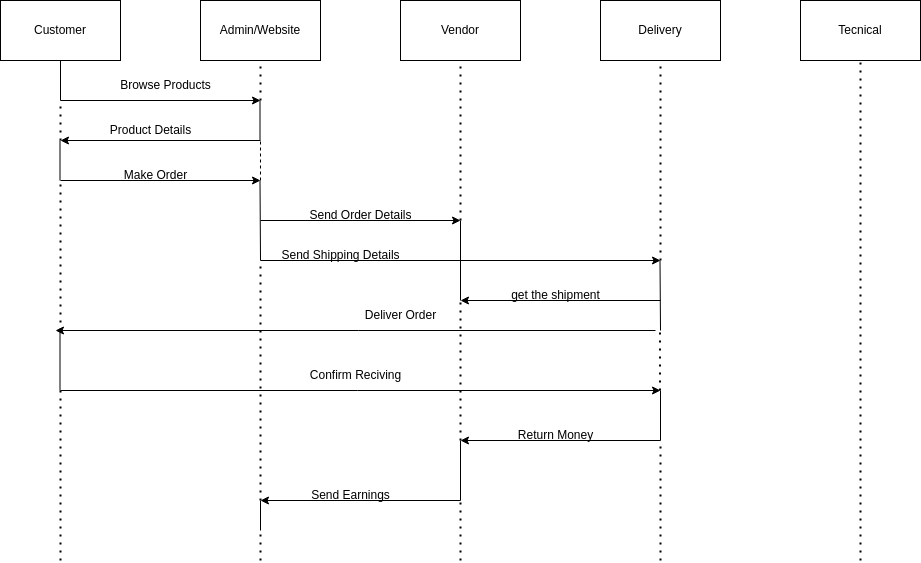

The diagram above was exported from draw.io. Its source (the exported page's mxGraphModel, read from the mxfile embedded in the PNG):
<mxGraphModel dx="880" dy="532" grid="1" gridSize="10" guides="1" tooltips="1" connect="1" arrows="1" fold="1" page="1" pageScale="1" pageWidth="850" pageHeight="1100" math="0" shadow="0">
  <root>
    <mxCell id="0" />
    <mxCell id="1" parent="0" />
    <mxCell id="D8KYJnc04xu3rH8sSpzI-1" value="Customer" style="rounded=0;whiteSpace=wrap;html=1;" vertex="1" parent="1">
      <mxGeometry y="40" width="120" height="60" as="geometry" />
    </mxCell>
    <mxCell id="D8KYJnc04xu3rH8sSpzI-2" value="Admin/Website" style="rounded=0;whiteSpace=wrap;html=1;" vertex="1" parent="1">
      <mxGeometry x="200" y="40" width="120" height="60" as="geometry" />
    </mxCell>
    <mxCell id="D8KYJnc04xu3rH8sSpzI-3" value="Tecnical" style="rounded=0;whiteSpace=wrap;html=1;" vertex="1" parent="1">
      <mxGeometry x="800" y="40" width="120" height="60" as="geometry" />
    </mxCell>
    <mxCell id="D8KYJnc04xu3rH8sSpzI-4" value="Delivery" style="rounded=0;whiteSpace=wrap;html=1;" vertex="1" parent="1">
      <mxGeometry x="600" y="40" width="120" height="60" as="geometry" />
    </mxCell>
    <mxCell id="D8KYJnc04xu3rH8sSpzI-5" value="Vendor" style="rounded=0;whiteSpace=wrap;html=1;" vertex="1" parent="1">
      <mxGeometry x="400" y="40" width="120" height="60" as="geometry" />
    </mxCell>
    <mxCell id="D8KYJnc04xu3rH8sSpzI-6" value="" style="endArrow=none;html=1;rounded=0;entryX=0.5;entryY=1;entryDx=0;entryDy=0;" edge="1" parent="1" target="D8KYJnc04xu3rH8sSpzI-1">
      <mxGeometry width="50" height="50" relative="1" as="geometry">
        <mxPoint x="60" y="140" as="sourcePoint" />
        <mxPoint x="90" y="340" as="targetPoint" />
      </mxGeometry>
    </mxCell>
    <mxCell id="D8KYJnc04xu3rH8sSpzI-7" value="" style="endArrow=none;dashed=1;html=1;dashPattern=1 3;strokeWidth=2;rounded=0;" edge="1" parent="1">
      <mxGeometry width="50" height="50" relative="1" as="geometry">
        <mxPoint x="60" y="180" as="sourcePoint" />
        <mxPoint x="60" y="140" as="targetPoint" />
      </mxGeometry>
    </mxCell>
    <mxCell id="D8KYJnc04xu3rH8sSpzI-8" value="" style="endArrow=none;dashed=1;html=1;dashPattern=1 3;strokeWidth=2;rounded=0;entryX=0.5;entryY=1;entryDx=0;entryDy=0;" edge="1" parent="1" target="D8KYJnc04xu3rH8sSpzI-2">
      <mxGeometry width="50" height="50" relative="1" as="geometry">
        <mxPoint x="260" y="140" as="sourcePoint" />
        <mxPoint x="290" y="100" as="targetPoint" />
      </mxGeometry>
    </mxCell>
    <mxCell id="D8KYJnc04xu3rH8sSpzI-9" value="" style="endArrow=classic;html=1;rounded=0;" edge="1" parent="1">
      <mxGeometry width="50" height="50" relative="1" as="geometry">
        <mxPoint x="60" y="140" as="sourcePoint" />
        <mxPoint x="260" y="140" as="targetPoint" />
      </mxGeometry>
    </mxCell>
    <mxCell id="D8KYJnc04xu3rH8sSpzI-10" value="Browse Products" style="text;html=1;align=center;verticalAlign=middle;resizable=0;points=[];autosize=1;strokeColor=none;fillColor=none;" vertex="1" parent="1">
      <mxGeometry x="110" y="110" width="110" height="30" as="geometry" />
    </mxCell>
    <mxCell id="D8KYJnc04xu3rH8sSpzI-11" value="" style="endArrow=none;html=1;rounded=0;entryX=0.5;entryY=1;entryDx=0;entryDy=0;" edge="1" parent="1">
      <mxGeometry width="50" height="50" relative="1" as="geometry">
        <mxPoint x="259.5" y="180" as="sourcePoint" />
        <mxPoint x="259.5" y="140" as="targetPoint" />
      </mxGeometry>
    </mxCell>
    <mxCell id="D8KYJnc04xu3rH8sSpzI-12" value="" style="endArrow=classic;html=1;rounded=0;" edge="1" parent="1">
      <mxGeometry width="50" height="50" relative="1" as="geometry">
        <mxPoint x="260" y="180" as="sourcePoint" />
        <mxPoint x="60" y="180" as="targetPoint" />
      </mxGeometry>
    </mxCell>
    <mxCell id="D8KYJnc04xu3rH8sSpzI-13" value="Product Details" style="text;html=1;align=center;verticalAlign=middle;resizable=0;points=[];autosize=1;strokeColor=none;fillColor=none;" vertex="1" parent="1">
      <mxGeometry x="100" y="155" width="100" height="30" as="geometry" />
    </mxCell>
    <mxCell id="D8KYJnc04xu3rH8sSpzI-15" value="" style="endArrow=none;html=1;rounded=0;entryX=0.5;entryY=1;entryDx=0;entryDy=0;" edge="1" parent="1">
      <mxGeometry width="50" height="50" relative="1" as="geometry">
        <mxPoint x="59.5" y="220" as="sourcePoint" />
        <mxPoint x="59.5" y="180" as="targetPoint" />
      </mxGeometry>
    </mxCell>
    <mxCell id="D8KYJnc04xu3rH8sSpzI-16" value="" style="endArrow=none;html=1;rounded=0;entryX=0.5;entryY=1;entryDx=0;entryDy=0;" edge="1" parent="1">
      <mxGeometry width="50" height="50" relative="1" as="geometry">
        <mxPoint x="260" y="300" as="sourcePoint" />
        <mxPoint x="259.5" y="220" as="targetPoint" />
      </mxGeometry>
    </mxCell>
    <mxCell id="D8KYJnc04xu3rH8sSpzI-17" value="" style="endArrow=none;html=1;rounded=0;entryX=0.5;entryY=1;entryDx=0;entryDy=0;" edge="1" parent="1">
      <mxGeometry width="50" height="50" relative="1" as="geometry">
        <mxPoint x="660" y="370" as="sourcePoint" />
        <mxPoint x="659.5" y="300" as="targetPoint" />
      </mxGeometry>
    </mxCell>
    <mxCell id="D8KYJnc04xu3rH8sSpzI-18" value="" style="endArrow=classic;html=1;rounded=0;" edge="1" parent="1">
      <mxGeometry width="50" height="50" relative="1" as="geometry">
        <mxPoint x="60" y="220" as="sourcePoint" />
        <mxPoint x="260" y="220" as="targetPoint" />
      </mxGeometry>
    </mxCell>
    <mxCell id="D8KYJnc04xu3rH8sSpzI-19" value="" style="endArrow=none;dashed=1;html=1;dashPattern=1 3;strokeWidth=2;rounded=0;entryX=0.5;entryY=1;entryDx=0;entryDy=0;" edge="1" parent="1" target="D8KYJnc04xu3rH8sSpzI-5">
      <mxGeometry width="50" height="50" relative="1" as="geometry">
        <mxPoint x="460" y="260" as="sourcePoint" />
        <mxPoint x="450" y="120" as="targetPoint" />
      </mxGeometry>
    </mxCell>
    <mxCell id="D8KYJnc04xu3rH8sSpzI-20" value="" style="endArrow=none;dashed=1;html=1;rounded=0;" edge="1" parent="1">
      <mxGeometry width="50" height="50" relative="1" as="geometry">
        <mxPoint x="260" y="220" as="sourcePoint" />
        <mxPoint x="260" y="180" as="targetPoint" />
      </mxGeometry>
    </mxCell>
    <mxCell id="D8KYJnc04xu3rH8sSpzI-21" value="Make Order" style="text;html=1;align=center;verticalAlign=middle;resizable=0;points=[];autosize=1;strokeColor=none;fillColor=none;" vertex="1" parent="1">
      <mxGeometry x="110" y="200" width="90" height="30" as="geometry" />
    </mxCell>
    <mxCell id="D8KYJnc04xu3rH8sSpzI-22" value="" style="endArrow=classic;html=1;rounded=0;" edge="1" parent="1">
      <mxGeometry width="50" height="50" relative="1" as="geometry">
        <mxPoint x="260" y="260" as="sourcePoint" />
        <mxPoint x="460" y="260" as="targetPoint" />
      </mxGeometry>
    </mxCell>
    <mxCell id="D8KYJnc04xu3rH8sSpzI-23" value="Send Order Details" style="text;html=1;align=center;verticalAlign=middle;resizable=0;points=[];autosize=1;strokeColor=none;fillColor=none;" vertex="1" parent="1">
      <mxGeometry x="295" y="240" width="130" height="30" as="geometry" />
    </mxCell>
    <mxCell id="D8KYJnc04xu3rH8sSpzI-24" value="" style="endArrow=none;dashed=1;html=1;dashPattern=1 3;strokeWidth=2;rounded=0;entryX=0.5;entryY=1;entryDx=0;entryDy=0;" edge="1" parent="1" target="D8KYJnc04xu3rH8sSpzI-4">
      <mxGeometry width="50" height="50" relative="1" as="geometry">
        <mxPoint x="660" y="300" as="sourcePoint" />
        <mxPoint x="610" y="150" as="targetPoint" />
      </mxGeometry>
    </mxCell>
    <mxCell id="D8KYJnc04xu3rH8sSpzI-25" value="" style="endArrow=classic;html=1;rounded=0;" edge="1" parent="1">
      <mxGeometry width="50" height="50" relative="1" as="geometry">
        <mxPoint x="260" y="300" as="sourcePoint" />
        <mxPoint x="660" y="300" as="targetPoint" />
      </mxGeometry>
    </mxCell>
    <mxCell id="D8KYJnc04xu3rH8sSpzI-26" value="Send Shipping Details" style="text;html=1;align=center;verticalAlign=middle;resizable=0;points=[];autosize=1;strokeColor=none;fillColor=none;" vertex="1" parent="1">
      <mxGeometry x="270" y="280" width="140" height="30" as="geometry" />
    </mxCell>
    <mxCell id="D8KYJnc04xu3rH8sSpzI-27" value="" style="endArrow=none;dashed=1;html=1;dashPattern=1 3;strokeWidth=2;rounded=0;" edge="1" parent="1">
      <mxGeometry width="50" height="50" relative="1" as="geometry">
        <mxPoint x="60" y="370" as="sourcePoint" />
        <mxPoint x="60" y="220" as="targetPoint" />
      </mxGeometry>
    </mxCell>
    <mxCell id="D8KYJnc04xu3rH8sSpzI-28" value="" style="endArrow=classic;html=1;rounded=0;" edge="1" parent="1">
      <mxGeometry width="50" height="50" relative="1" as="geometry">
        <mxPoint x="655" y="370" as="sourcePoint" />
        <mxPoint x="55" y="370" as="targetPoint" />
      </mxGeometry>
    </mxCell>
    <mxCell id="D8KYJnc04xu3rH8sSpzI-29" value="Deliver Order" style="text;html=1;align=center;verticalAlign=middle;resizable=0;points=[];autosize=1;strokeColor=none;fillColor=none;" vertex="1" parent="1">
      <mxGeometry x="355" y="340" width="90" height="30" as="geometry" />
    </mxCell>
    <mxCell id="D8KYJnc04xu3rH8sSpzI-30" value="" style="endArrow=none;html=1;rounded=0;" edge="1" parent="1">
      <mxGeometry width="50" height="50" relative="1" as="geometry">
        <mxPoint x="59.5" y="430" as="sourcePoint" />
        <mxPoint x="59.5" y="370" as="targetPoint" />
      </mxGeometry>
    </mxCell>
    <mxCell id="D8KYJnc04xu3rH8sSpzI-31" value="" style="endArrow=none;dashed=1;html=1;dashPattern=1 3;strokeWidth=2;rounded=0;" edge="1" parent="1">
      <mxGeometry x="-1" width="50" height="50" relative="1" as="geometry">
        <mxPoint x="659.5" y="430" as="sourcePoint" />
        <mxPoint x="659.5" y="370" as="targetPoint" />
        <mxPoint as="offset" />
      </mxGeometry>
    </mxCell>
    <mxCell id="D8KYJnc04xu3rH8sSpzI-32" value="" style="endArrow=classic;html=1;rounded=0;" edge="1" parent="1">
      <mxGeometry width="50" height="50" relative="1" as="geometry">
        <mxPoint x="60" y="430" as="sourcePoint" />
        <mxPoint x="660" y="430" as="targetPoint" />
      </mxGeometry>
    </mxCell>
    <mxCell id="D8KYJnc04xu3rH8sSpzI-33" value="Confirm Reciving" style="text;html=1;align=center;verticalAlign=middle;resizable=0;points=[];autosize=1;strokeColor=none;fillColor=none;" vertex="1" parent="1">
      <mxGeometry x="300" y="400" width="110" height="30" as="geometry" />
    </mxCell>
    <mxCell id="D8KYJnc04xu3rH8sSpzI-34" value="" style="endArrow=none;html=1;rounded=0;" edge="1" parent="1">
      <mxGeometry width="50" height="50" relative="1" as="geometry">
        <mxPoint x="460" y="340" as="sourcePoint" />
        <mxPoint x="460" y="260" as="targetPoint" />
      </mxGeometry>
    </mxCell>
    <mxCell id="D8KYJnc04xu3rH8sSpzI-35" value="" style="endArrow=classic;html=1;rounded=0;" edge="1" parent="1">
      <mxGeometry width="50" height="50" relative="1" as="geometry">
        <mxPoint x="660" y="340" as="sourcePoint" />
        <mxPoint x="460" y="340" as="targetPoint" />
      </mxGeometry>
    </mxCell>
    <mxCell id="D8KYJnc04xu3rH8sSpzI-36" value="get the shipment" style="text;html=1;align=center;verticalAlign=middle;resizable=0;points=[];autosize=1;strokeColor=none;fillColor=none;" vertex="1" parent="1">
      <mxGeometry x="500" y="320" width="110" height="30" as="geometry" />
    </mxCell>
    <mxCell id="D8KYJnc04xu3rH8sSpzI-37" value="" style="endArrow=none;dashed=1;html=1;dashPattern=1 3;strokeWidth=2;rounded=0;" edge="1" parent="1">
      <mxGeometry width="50" height="50" relative="1" as="geometry">
        <mxPoint x="460" y="480" as="sourcePoint" />
        <mxPoint x="460" y="340" as="targetPoint" />
      </mxGeometry>
    </mxCell>
    <mxCell id="D8KYJnc04xu3rH8sSpzI-38" value="" style="endArrow=none;html=1;rounded=0;" edge="1" parent="1">
      <mxGeometry width="50" height="50" relative="1" as="geometry">
        <mxPoint x="660" y="480" as="sourcePoint" />
        <mxPoint x="660" y="430" as="targetPoint" />
      </mxGeometry>
    </mxCell>
    <mxCell id="D8KYJnc04xu3rH8sSpzI-39" value="" style="endArrow=classic;html=1;rounded=0;" edge="1" parent="1">
      <mxGeometry width="50" height="50" relative="1" as="geometry">
        <mxPoint x="660" y="480" as="sourcePoint" />
        <mxPoint x="460" y="480" as="targetPoint" />
      </mxGeometry>
    </mxCell>
    <mxCell id="D8KYJnc04xu3rH8sSpzI-40" value="Return Money" style="text;html=1;align=center;verticalAlign=middle;resizable=0;points=[];autosize=1;strokeColor=none;fillColor=none;" vertex="1" parent="1">
      <mxGeometry x="505" y="460" width="100" height="30" as="geometry" />
    </mxCell>
    <mxCell id="D8KYJnc04xu3rH8sSpzI-41" value="" style="endArrow=none;html=1;rounded=0;" edge="1" parent="1">
      <mxGeometry width="50" height="50" relative="1" as="geometry">
        <mxPoint x="460" y="540" as="sourcePoint" />
        <mxPoint x="460" y="480" as="targetPoint" />
      </mxGeometry>
    </mxCell>
    <mxCell id="D8KYJnc04xu3rH8sSpzI-42" value="" style="endArrow=none;dashed=1;html=1;dashPattern=1 3;strokeWidth=2;rounded=0;" edge="1" parent="1">
      <mxGeometry width="50" height="50" relative="1" as="geometry">
        <mxPoint x="260" y="540" as="sourcePoint" />
        <mxPoint x="260" y="300" as="targetPoint" />
      </mxGeometry>
    </mxCell>
    <mxCell id="D8KYJnc04xu3rH8sSpzI-43" value="" style="endArrow=classic;html=1;rounded=0;" edge="1" parent="1">
      <mxGeometry width="50" height="50" relative="1" as="geometry">
        <mxPoint x="460" y="540" as="sourcePoint" />
        <mxPoint x="260" y="540" as="targetPoint" />
      </mxGeometry>
    </mxCell>
    <mxCell id="D8KYJnc04xu3rH8sSpzI-44" value="Send Earnings" style="text;html=1;align=center;verticalAlign=middle;resizable=0;points=[];autosize=1;strokeColor=none;fillColor=none;" vertex="1" parent="1">
      <mxGeometry x="300" y="520" width="100" height="30" as="geometry" />
    </mxCell>
    <mxCell id="D8KYJnc04xu3rH8sSpzI-45" value="" style="endArrow=none;html=1;rounded=0;" edge="1" parent="1">
      <mxGeometry width="50" height="50" relative="1" as="geometry">
        <mxPoint x="260" y="570" as="sourcePoint" />
        <mxPoint x="260" y="540" as="targetPoint" />
      </mxGeometry>
    </mxCell>
    <mxCell id="D8KYJnc04xu3rH8sSpzI-46" value="" style="endArrow=none;dashed=1;html=1;dashPattern=1 3;strokeWidth=2;rounded=0;" edge="1" parent="1">
      <mxGeometry width="50" height="50" relative="1" as="geometry">
        <mxPoint x="60" y="600" as="sourcePoint" />
        <mxPoint x="60" y="430" as="targetPoint" />
      </mxGeometry>
    </mxCell>
    <mxCell id="D8KYJnc04xu3rH8sSpzI-47" value="" style="endArrow=none;dashed=1;html=1;dashPattern=1 3;strokeWidth=2;rounded=0;" edge="1" parent="1">
      <mxGeometry width="50" height="50" relative="1" as="geometry">
        <mxPoint x="260" y="600" as="sourcePoint" />
        <mxPoint x="260" y="570" as="targetPoint" />
      </mxGeometry>
    </mxCell>
    <mxCell id="D8KYJnc04xu3rH8sSpzI-48" value="" style="endArrow=none;dashed=1;html=1;dashPattern=1 3;strokeWidth=2;rounded=0;" edge="1" parent="1">
      <mxGeometry width="50" height="50" relative="1" as="geometry">
        <mxPoint x="460" y="600" as="sourcePoint" />
        <mxPoint x="460" y="540" as="targetPoint" />
      </mxGeometry>
    </mxCell>
    <mxCell id="D8KYJnc04xu3rH8sSpzI-49" value="" style="endArrow=none;dashed=1;html=1;dashPattern=1 3;strokeWidth=2;rounded=0;" edge="1" parent="1">
      <mxGeometry width="50" height="50" relative="1" as="geometry">
        <mxPoint x="660" y="600" as="sourcePoint" />
        <mxPoint x="660" y="480" as="targetPoint" />
      </mxGeometry>
    </mxCell>
    <mxCell id="D8KYJnc04xu3rH8sSpzI-50" value="" style="endArrow=none;dashed=1;html=1;dashPattern=1 3;strokeWidth=2;rounded=0;entryX=0.5;entryY=1;entryDx=0;entryDy=0;" edge="1" parent="1" target="D8KYJnc04xu3rH8sSpzI-3">
      <mxGeometry width="50" height="50" relative="1" as="geometry">
        <mxPoint x="860" y="600" as="sourcePoint" />
        <mxPoint x="820" y="170" as="targetPoint" />
      </mxGeometry>
    </mxCell>
  </root>
</mxGraphModel>